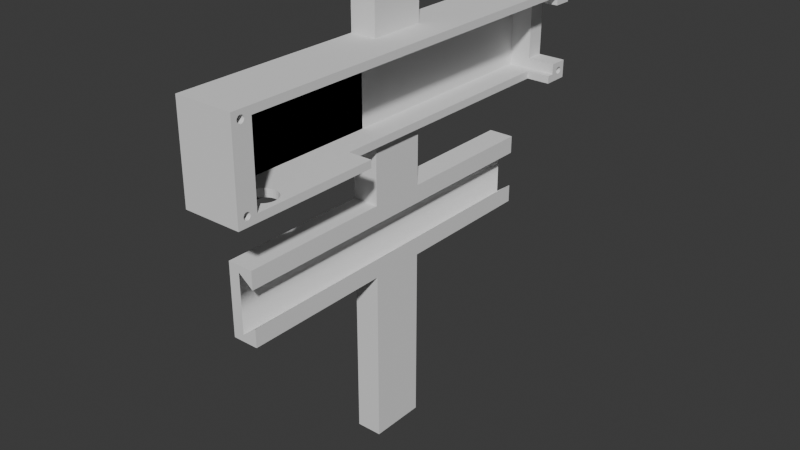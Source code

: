 # Source: frameholder.blend  (saved by Blender 4.1.24; exported with 4.5.12 LTS)
import bpy
from mathutils import Matrix  # noqa: F401  (used for matrix-valued properties, if any)

bpy.ops.wm.read_factory_settings(use_empty=True)
scene = bpy.context.scene
scene.name = 'Scene'

# ---- world
world_world = bpy.data.worlds.new('World'); scene.world = world_world
world_world.use_nodes = True; world_world.node_tree.nodes.clear()
_N = world_world.node_tree.nodes; _L = world_world.node_tree.links
n0 = _N.new('ShaderNodeOutputWorld'); n0.name = 'World Output'; n0.location = (300, 300)
n1 = _N.new('ShaderNodeBackground'); n1.name = 'Background'; n1.location = (10, 300)
n1.inputs[0].default_value = (0.05088, 0.05088, 0.05088, 1.0)
_L.new(n1.outputs[0], n0.inputs[0])
n0.is_active_output = True
world_world.color = (0.05088, 0.05088, 0.05088)
world_world.use_sun_shadow = False
world_world.sun_shadow_jitter_overblur = 0.0

# ---- meshes
me_cube_002 = bpy.data.meshes.new('Cube.002')
me_cube_002.from_pydata([(-0.152, 0.03725, 2.876), (0.7179, 0.3025, 2.916), (-0.2383, -0.2564, -1.003), (-0.152, 0.03733, 5.009), (0.7179, 0.3024, 2.897), (-0.2383, -0.2564, 1.0), (-0.152, -0.03629, 5.009), (0.7179, 0.3021, 2.879), (-0.2383, 0.2564, -1.003), (-0.2383, 0.2564, 1.0), (0.7179, 0.3016, 2.862), (-0.152, -0.03638, 2.876), (-0.152, 0.2826, 2.876), (0.7179, 0.301, 2.847), (0.3382, -0.2564, -1.003), (0.3382, -0.2564, 1.0), (0.7179, 0.3002, 2.834), (-0.152, 0.2832, 5.009), (0.7179, 0.2994, 2.825), (-0.152, -0.2816, 5.009), (0.3382, 0.2564, -1.003), (0.7179, 0.2984, 2.82), (0.3382, 0.2564, 1.0), (-0.152, -0.2822, 2.876), (0.7179, 0.2974, 2.818), (-0.06773, 0.2564, 0.8147), (-0.06773, 0.2564, -0.811), (0.7179, 0.2964, 2.82), (0.3382, 0.2564, -0.4994), (0.3382, 0.2564, 0.5031), (0.3382, -0.2564, -0.4994), (0.7179, 0.2955, 2.825), (0.3382, -0.2564, 0.5031), (-0.06773, -0.2564, 0.8147), (0.7179, 0.2946, 2.834), (-0.06773, -0.2564, -0.811), (-0.3704, -0.2564, -1.003), (0.7179, 0.2938, 2.847), (-0.3704, -0.2564, 1.0), (0.7179, 0.2932, 2.862), (-0.3704, 0.2564, -1.003), (-0.3704, 0.2564, 1.0), (0.7179, 0.2927, 2.879), (-0.2383, -0.04074, -1.003), (-0.2383, 0.04074, -1.003), (0.7179, 0.2924, 2.897), (-0.2383, -0.04074, 1.0), (-0.2383, 0.04074, 1.0), (0.3382, 0.04074, -0.4994), (0.7179, 0.2923, 2.916), (0.3382, -0.04074, -0.4994), (0.3382, 0.04074, 0.5031), (0.7179, 0.2924, 2.936), (0.3382, -0.04074, 0.5031), (-0.06773, 0.04074, -0.811), (0.7179, 0.2927, 2.954), (-0.06773, -0.04074, -0.811), (-0.06773, 0.04074, 0.8147), (0.7179, 0.2932, 2.971), (-0.06773, -0.04074, 0.8147), (0.7179, 0.2938, 2.986), (0.3382, -0.04074, 1.0), (0.3382, 0.04074, 1.0), (0.3382, -0.04074, -1.003), (0.7179, 0.2946, 2.998), (0.3382, 0.04074, -1.003), (0.7179, 0.2955, 3.007), (-0.3704, -0.04074, -1.003), (-0.3704, 0.04074, -1.003), (-0.3704, -0.04074, 1.0), (0.7179, 0.2964, 3.013), (-0.3704, 0.04074, 1.0), (0.7179, 0.2974, 3.015), (-0.2383, -0.04045, 6.303), (-0.2383, 0.04103, 6.303), (0.3382, -0.04045, 6.303), (0.7179, 0.2984, 3.013), (0.3382, 0.04103, 6.303), (0.7179, 0.2994, 3.007), (-0.3704, -0.04045, 6.303), (-0.3704, 0.04103, 6.303), (0.7179, 0.3002, 2.998), (-0.2383, -0.04074, -5.911), (-0.2383, 0.04074, -5.911), (0.3382, -0.04074, -5.911), (0.7179, 0.301, 2.986), (0.3382, 0.04074, -5.911), (0.7179, 0.3016, 2.971), (-0.3704, -0.04074, -5.911), (-0.3704, 0.04074, -5.911), (0.3382, 0.04084, 2.664), (0.7179, 0.3021, 2.954), (0.3382, 0.04093, 5.22), (0.3382, -0.04055, 5.22), (0.7179, 0.3024, 2.936), (0.3382, -0.04065, 2.664), (0.8312, 0.3025, 5.005), (-0.2383, -0.04055, 5.22), (-0.2383, -0.04065, 2.664), (-0.3704, -0.04055, 5.22), (0.8312, 0.3024, 4.985), (-0.3704, -0.04065, 2.664), (0.8312, 0.3021, 4.967), (-0.3704, 0.04093, 5.22), (-0.3704, 0.04084, 2.664), (0.8312, 0.3016, 4.95), (-0.2383, 0.04084, 2.664), (-0.2383, 0.04093, 5.22), (0.8312, 0.301, 4.935), (0.3382, 0.3096, 2.664), (0.3382, 0.3102, 5.22), (0.8312, 0.3002, 4.923), (0.3382, -0.3093, 5.22), (0.3382, -0.31, 2.664), (-0.2383, -0.3093, 5.22), (0.8312, 0.2994, 4.914), (-0.2383, -0.31, 2.664), (-0.3704, -0.3093, 5.22), (0.8312, 0.2984, 4.908), (-0.3704, -0.31, 2.664), (0.8312, 0.2974, 4.906), (-0.3704, 0.3102, 5.22), (-0.3704, 0.3096, 2.664), (0.8312, 0.2964, 4.908), (-0.2383, 0.3096, 2.664), (-0.2383, 0.3102, 5.22), (0.8312, 0.2955, 4.914), (1.202, 0.04093, 5.22), (1.202, -0.04055, 5.22), (0.8312, 0.2946, 4.923), (1.202, 0.3096, 2.664), (1.202, 0.3102, 5.22), (0.8312, 0.2938, 4.935), (1.202, -0.3093, 5.22), (1.202, -0.31, 2.664), (0.3382, 0.04085, 2.876), (0.8312, 0.2932, 4.95), (0.3382, 0.04092, 5.009), (1.202, 0.04092, 5.009), (0.8312, 0.2927, 4.967), (0.3382, -0.04064, 2.876), (0.3382, -0.04056, 5.009), (0.8312, 0.2924, 4.985), (1.202, -0.04056, 5.009), (0.8312, 0.2923, 5.005), (1.202, 0.03733, 5.009), (1.202, -0.03629, 5.009), (1.202, -0.2816, 5.009), (0.8312, 0.2924, 5.024), (1.202, -0.2822, 2.876), (1.202, 0.2826, 2.876), (0.8312, 0.2927, 5.042), (1.202, 0.2832, 5.009), (0.8312, 0.2932, 5.059), (-0.152, 0.03727, 3.716), (-0.152, 0.03729, 4.147), (0.8312, 0.2938, 5.074), (-0.152, 0.03731, 4.578), (0.435, 0.3097, 3.154), (0.8312, 0.2946, 5.087), (0.435, 0.3099, 4.166), (0.435, 0.3101, 4.768), (0.8312, 0.2955, 5.096), (1.202, 0.3101, 4.768), (1.202, 0.3097, 3.154), (0.8312, 0.2964, 5.101), (0.435, 0.2827, 3.158), (1.202, 0.2827, 3.158), (0.8312, 0.2974, 5.103), (1.202, 0.2831, 4.772), (0.435, 0.2829, 4.17), (0.435, 0.2831, 4.772), (0.8312, 0.2984, 5.101), (0.3306, -0.2488, 2.664), (0.8312, 0.2994, 5.096), (0.3375, -0.2525, 2.664), (0.3375, -0.2451, 2.664), (0.3581, -0.2416, 2.664), (0.8312, 0.3002, 5.087), (0.3581, -0.2561, 2.664), (0.8312, 0.301, 5.074), (0.3916, -0.2594, 2.664), (0.3916, -0.2383, 2.664), (0.4916, -0.233, 2.664), (0.8312, 0.3016, 5.059), (0.4367, -0.2354, 2.664), (0.8312, 0.3021, 5.042), (0.4367, -0.2622, 2.664), (0.4916, -0.2646, 2.664), (0.5543, -0.2663, 2.664), (0.8312, 0.3024, 5.024), (0.5543, -0.2313, 2.664), (0.7179, -0.2916, 2.916), (0.6223, -0.2674, 2.664), (0.6223, -0.2302, 2.664), (0.693, -0.2298, 2.664), (0.7179, -0.2917, 2.897), (0.693, -0.2678, 2.664), (0.7637, -0.2674, 2.664), (0.7179, -0.292, 2.879), (0.7637, -0.2302, 2.664), (0.8317, -0.2663, 2.664), (0.7179, -0.2925, 2.862), (0.8317, -0.2313, 2.664), (0.7179, -0.2931, 2.847), (0.8943, -0.2646, 2.664), (0.8943, -0.233, 2.664), (0.9492, -0.2354, 2.664), (0.7179, -0.2939, 2.834), (0.9492, -0.2622, 2.664), (0.7179, -0.2948, 2.825), (0.9943, -0.2594, 2.664), (0.9943, -0.2383, 2.664), (0.7179, -0.2957, 2.82), (1.028, -0.2561, 2.664), (1.028, -0.2416, 2.664), (1.048, -0.2451, 2.664), (0.7179, -0.2967, 2.818), (1.048, -0.2525, 2.664), (1.055, -0.2488, 2.664), (0.7179, -0.2977, 2.82), (0.3306, -0.2488, 2.876), (0.3375, -0.2451, 2.876), (0.7179, -0.2987, 2.825), (0.3375, -0.2525, 2.876), (0.3581, -0.2416, 2.876), (0.7179, -0.2995, 2.834), (0.3581, -0.2561, 2.876), (0.3916, -0.2383, 2.876), (0.7179, -0.3003, 2.847), (0.3916, -0.2594, 2.876), (0.7179, -0.3009, 2.862), (0.4367, -0.2354, 2.876), (0.4367, -0.2622, 2.876), (0.7179, -0.3014, 2.879), (0.4916, -0.233, 2.876), (0.4916, -0.2646, 2.876), (0.7179, -0.3017, 2.897), (0.5543, -0.2313, 2.876), (0.5543, -0.2663, 2.876), (0.693, -0.2678, 2.876), (0.7179, -0.3018, 2.916), (0.6223, -0.2302, 2.876), (0.7179, -0.3017, 2.936), (0.6223, -0.2674, 2.876), (0.7637, -0.2674, 2.876), (0.693, -0.2298, 2.876), (0.7179, -0.3014, 2.954), (0.8317, -0.2663, 2.876), (0.7637, -0.2302, 2.876), (0.7179, -0.3009, 2.971), (0.8943, -0.2646, 2.876), (0.8317, -0.2313, 2.876), (0.7179, -0.3003, 2.986), (0.9492, -0.2622, 2.876), (0.9492, -0.2354, 2.876), (0.7179, -0.2995, 2.998), (0.8943, -0.233, 2.876), (0.7179, -0.2987, 3.007), (0.9943, -0.2594, 2.876), (0.9943, -0.2383, 2.876), (1.028, -0.2561, 2.876), (0.7179, -0.2977, 3.013), (1.028, -0.2416, 2.876), (1.048, -0.2525, 2.876), (0.7179, -0.2967, 3.015), (1.048, -0.2451, 2.876), (1.055, -0.2488, 2.876), (0.7179, -0.2957, 3.013), (1.05, -0.2516, 2.876), (0.5503, 0.04084, 2.664), (0.7179, -0.2948, 3.007), (0.5503, -0.04065, 2.664), (1.202, -0.1011, 2.664), (0.7179, -0.2939, 2.998), (1.202, -0.1011, 2.876), (0.5503, 0.2728, 2.664), (0.7179, -0.2931, 2.986), (1.202, 0.2728, 2.664), (0.5503, -0.1011, 2.664), (0.7179, -0.2925, 2.971), (0.5503, 0.03725, 2.876), (0.7179, -0.292, 2.954), (0.5503, -0.03638, 2.876), (0.5503, -0.04064, 2.876), (0.7179, -0.2917, 2.936), (1.175, -0.1011, 2.876), (0.5503, -0.1011, 2.876), (0.5503, 0.04085, 2.876), (0.7179, -0.2916, 5.005), (0.5503, 0.2728, 2.876), (0.7179, -0.2917, 4.985), (1.202, 0.2728, 2.876), (0.7179, -0.292, 4.967), (0.7179, -0.2925, 4.95), (0.7179, -0.2931, 4.935), (0.7179, -0.2939, 4.923), (0.7179, -0.2948, 4.914), (0.7179, -0.2957, 4.908), (0.7179, -0.2967, 4.906), (0.7179, -0.2977, 4.908), (0.7179, -0.2987, 4.914), (0.7179, -0.2995, 4.923), (0.7179, -0.3003, 4.935), (0.7179, -0.3009, 4.95), (0.7179, -0.3014, 4.967), (0.7179, -0.3017, 4.985), (0.7179, -0.3018, 5.005), (0.7179, -0.3017, 5.024), (0.7179, -0.3014, 5.042), (0.7179, -0.3009, 5.059), (0.7179, -0.3003, 5.074), (0.7179, -0.2995, 5.087), (0.7179, -0.2987, 5.096), (0.7179, -0.2977, 5.101), (0.7179, -0.2967, 5.103), (0.7179, -0.2957, 5.101), (0.7179, -0.2948, 5.096), (0.7179, -0.2939, 5.087), (0.7179, -0.2931, 5.074), (0.7179, -0.2925, 5.059), (0.7179, -0.292, 5.042), (0.7179, -0.2917, 5.024), (1.202, -0.3018, 2.916), (1.202, -0.3017, 2.897), (1.202, -0.3017, 2.936), (1.202, -0.3009, 2.862), (1.202, -0.3014, 2.879), (1.202, -0.3014, 2.954), (1.202, -0.2967, 2.818), (1.202, -0.2977, 2.82), (1.202, -0.2987, 2.825), (1.202, -0.2995, 2.834), (1.202, -0.3003, 2.847), (1.202, -0.2916, 2.916), (1.202, -0.2917, 2.897), (1.202, -0.2917, 2.936), (1.202, -0.2925, 2.862), (1.202, -0.292, 2.879), (1.202, -0.292, 2.954), (1.202, -0.2925, 2.971), (1.202, -0.2957, 2.82), (1.202, -0.2948, 2.825), (1.202, -0.2939, 2.834), (1.202, -0.2931, 2.847), (1.202, -0.2931, 2.986), (1.202, -0.2939, 2.998), (1.202, -0.2948, 3.007), (1.202, -0.2957, 3.013), (1.202, -0.2967, 3.015), (1.202, -0.3009, 2.971), (1.202, -0.3003, 2.986), (1.202, -0.2995, 2.998), (1.202, -0.2987, 3.007), (1.202, -0.2977, 3.013), (1.202, -0.3018, 5.005), (1.202, -0.3017, 4.985), (1.202, -0.3017, 5.024), (1.202, -0.3009, 4.95), (1.202, -0.3014, 4.967), (1.202, -0.3014, 5.042), (1.202, -0.3009, 5.059), (1.202, -0.2977, 4.908), (1.202, -0.2987, 4.914), (1.202, -0.2995, 4.923), (1.202, -0.3003, 4.935), (1.202, -0.3003, 5.074), (1.202, -0.2995, 5.087), (1.202, -0.2987, 5.096), (1.202, -0.2977, 5.101), (1.202, -0.2916, 5.005), (1.202, -0.2917, 5.024), (1.202, -0.2917, 4.985), (1.202, -0.292, 5.042), (1.202, -0.2925, 4.95), (1.202, -0.292, 4.967), (1.202, -0.2925, 5.059), (1.202, -0.2931, 5.074), (1.202, -0.2948, 4.914), (1.202, -0.2939, 4.923), (1.202, -0.2931, 4.935), (1.202, -0.2939, 5.087), (1.202, -0.2948, 5.096), (1.202, -0.2957, 4.908), (1.202, -0.2967, 4.906), (1.202, -0.2957, 5.101), (1.202, -0.2967, 5.103), (1.202, 0.2923, 5.005), (1.202, 0.2924, 4.985), (1.202, 0.2924, 5.024), (1.202, 0.2932, 4.95), (1.202, 0.2927, 4.967), (1.202, 0.2927, 5.042), (1.202, 0.2932, 5.059), (1.202, 0.2955, 4.914), (1.202, 0.2946, 4.923), (1.202, 0.2938, 4.935), (1.202, 0.2938, 5.074), (1.202, 0.2946, 5.087), (1.202, 0.2955, 5.096), (1.202, 0.3025, 5.005), (1.202, 0.3024, 4.985), (1.202, 0.3024, 5.024), (1.202, 0.3016, 4.95), (1.202, 0.3021, 4.967), (1.202, 0.3021, 5.042), (1.202, 0.3016, 5.059), (1.202, 0.2984, 4.908), (1.202, 0.2994, 4.914), (1.202, 0.3002, 4.923), (1.202, 0.301, 4.935), (1.202, 0.301, 5.074), (1.202, 0.3002, 5.087), (1.202, 0.2994, 5.096), (1.202, 0.2984, 5.101), (1.202, 0.2974, 5.103), (1.202, 0.2964, 4.908), (1.202, 0.2974, 4.906), (1.202, 0.2964, 5.101), (1.202, 0.2923, 2.916), (1.202, 0.2924, 2.923), (1.202, 0.2924, 2.897), (1.202, 0.2938, 2.847), (1.202, 0.2932, 2.862), (1.202, 0.2927, 2.879), (1.202, 0.2974, 2.818), (1.202, 0.2964, 2.82), (1.202, 0.2984, 2.82), (1.202, 0.2955, 2.825), (1.202, 0.2994, 2.825), (1.202, 0.2946, 2.834), (1.202, 0.3002, 2.998), (1.202, 0.3025, 2.916), (1.202, 0.3024, 2.897), (1.202, 0.3024, 2.936), (1.202, 0.3021, 2.879), (1.202, 0.3021, 2.954), (1.202, 0.3002, 2.834), (1.202, 0.301, 2.847), (1.202, 0.3016, 2.862), (1.202, 0.3016, 2.971), (1.202, 0.301, 2.986), (1.202, 0.2994, 3.007), (1.202, 0.2924, 2.936), (1.202, 0.2927, 2.954), (1.202, 0.2932, 2.971), (1.202, 0.2938, 2.986), (1.202, 0.2984, 3.013), (1.202, 0.2974, 3.015), (1.202, 0.2946, 2.998), (1.202, 0.2955, 3.007), (1.202, 0.2964, 3.013)], [], [(47, 9, 41, 71), (26, 28, 20, 8, 9, 22, 29, 25), (48, 65, 20, 28), (53, 61, 15, 32), (33, 32, 15, 5, 2, 14, 30, 35), (43, 63, 14, 2), (61, 46, 5, 15), (57, 25, 26, 54), (56, 50, 30, 35), (51, 29, 25, 57), (68, 71, 41, 40), (2, 5, 38, 36), (9, 8, 40, 41), (43, 2, 36, 67), (8, 44, 68, 40), (43, 67, 88, 82), (36, 38, 69, 67), (67, 69, 71, 68), (32, 53, 59, 33), (53, 51, 57, 59), (26, 28, 48, 54), (54, 48, 50, 56), (33, 59, 56, 35), (59, 57, 54, 56), (22, 9, 47, 62), (97, 93, 75, 73), (8, 20, 65, 44), (44, 65, 86, 83), (29, 22, 62, 51), (51, 62, 61, 53), (30, 14, 63, 50), (50, 63, 65, 48), (5, 46, 69, 38), (93, 92, 77, 75), (77, 74, 73, 75), (73, 74, 80, 79), (99, 97, 73, 79), (103, 99, 79, 80), (92, 107, 74, 77), (107, 103, 80, 74), (83, 82, 88, 89), (83, 86, 84, 82), (67, 68, 89, 88), (65, 63, 84, 86), (63, 43, 82, 84), (68, 44, 83, 89), (47, 71, 104, 106), (62, 47, 106, 90), (71, 69, 101, 104), (104, 101, 99, 103), (69, 46, 98, 101), (61, 62, 90, 95), (46, 61, 95, 98), (98, 95, 113, 116), (90, 106, 124, 109), (97, 99, 117, 114), (124, 122, 121, 125), (109, 124, 125, 110), (119, 116, 114, 117), (116, 113, 112, 114), (107, 92, 110, 125), (106, 104, 122, 124), (93, 97, 114, 112), (99, 101, 119, 117), (101, 98, 116, 119), (95, 90, 270, 272), (103, 107, 125, 121), (104, 103, 121, 122), (145, 138, 127, 128, 143, 146), (149, 147, 370, 372, 375, 374, 380, 379, 378, 383, 384, 362, 363, 364, 365, 358, 359, 356, 355, 357, 360, 361, 366, 367, 368, 369, 386, 133, 134, 329, 330, 331, 332, 333, 326, 327, 324, 323, 325, 328, 350, 351, 352, 353, 354, 349, 348, 347, 346, 345, 340, 339, 336, 334, 335, 338), (370, 147, 143, 128, 133, 386, 385, 382, 381, 377, 376, 373, 371), (329, 134, 273, 275, 149, 338, 337, 344, 343, 342, 341), (270, 90, 109, 130, 278, 276), (158, 164, 130, 109, 110, 131, 163, 161, 160), (92, 93, 128, 127), (93, 112, 133, 128), (112, 113, 134, 133), (273, 134, 219, 216, 215, 212, 207, 206, 203, 200, 195, 194, 191, 183, 185, 182, 177, 176, 173, 113, 95, 272, 279), (218, 219, 134, 113, 173, 175, 179, 181, 187, 188, 189, 193, 197, 198, 201, 205, 209, 211, 214), (110, 92, 127, 131), (281, 0, 11, 283), (146, 6, 3, 145), (149, 23, 19, 147), (11, 140, 284, 283), (140, 11, 23, 149, 269, 264, 261, 259, 254, 251, 248, 245, 240, 244, 239, 236, 233, 230, 227, 224, 221, 222, 225, 228, 232, 235, 238, 242, 246, 249, 252, 257, 255, 260, 263, 266, 267, 286, 287, 284), (267, 269, 149, 275, 286), (147, 19, 6, 141, 143), (6, 146, 143, 141), (11, 23, 19, 6), (157, 3, 6, 19, 23, 11, 0, 154, 155), (137, 3, 145, 138), (138, 152, 17, 3, 137), (12, 0, 3, 17), (135, 288, 281, 0), (135, 0, 12, 150, 292, 290, 288), (166, 167, 150, 12, 17, 152, 169, 171, 170), (415, 131, 127, 138, 152, 387, 389, 392, 393, 397, 398, 399, 418), (387, 152, 169, 163, 131, 415, 414, 413, 412, 411, 406, 405, 402, 400, 401, 404, 403, 410, 409, 408, 407, 417, 416, 394, 395, 396, 390, 391, 388), (150, 292, 278, 130, 164, 448, 447, 442, 431, 441, 440, 436, 434, 432, 433, 435, 439, 438, 437, 429, 427, 425, 426, 428, 430, 422, 423, 424, 421, 419, 420), (448, 164, 167, 150, 420, 443, 444, 445, 446, 449, 450, 451), (166, 158, 160, 170), (170, 160, 161, 171), (164, 158, 166, 167), (161, 163, 169, 171), (246, 195, 200, 249), (249, 200, 203, 252), (252, 203, 206, 257), (257, 206, 207, 255), (255, 207, 212, 260), (260, 212, 215, 263), (263, 215, 216, 266), (266, 216, 219, 267), (269, 267, 219, 218, 264), (218, 214, 261, 264), (214, 211, 259, 261), (211, 209, 254, 259), (209, 205, 251, 254), (205, 201, 248, 251), (201, 198, 245, 248), (198, 197, 240, 245), (197, 193, 244, 240), (193, 189, 239, 244), (189, 188, 236, 239), (188, 187, 233, 236), (187, 181, 230, 233), (181, 179, 227, 230), (179, 175, 224, 227), (175, 173, 221, 224), (221, 173, 176, 222), (222, 176, 177, 225), (225, 177, 182, 228), (228, 182, 185, 232), (232, 185, 183, 235), (235, 183, 191, 238), (238, 191, 194, 242), (242, 194, 195, 246), (290, 276, 278, 292), (284, 287, 279, 272, 270, 276, 290, 288, 281, 283), (279, 287, 286, 275, 273), (1, 4, 433, 432), (4, 7, 435, 433), (7, 10, 439, 435), (10, 13, 438, 439), (13, 16, 437, 438), (16, 18, 429, 437), (18, 21, 427, 429), (21, 24, 425, 427), (24, 27, 426, 425), (27, 31, 428, 426), (31, 34, 430, 428), (34, 37, 422, 430), (37, 39, 423, 422), (39, 42, 424, 423), (42, 45, 421, 424), (45, 49, 419, 421), (49, 52, 443, 420, 419), (52, 55, 444, 443), (55, 58, 445, 444), (58, 60, 446, 445), (60, 64, 449, 446), (64, 66, 450, 449), (66, 70, 451, 450), (70, 72, 448, 451), (72, 76, 447, 448), (76, 78, 442, 447), (78, 81, 431, 442), (81, 85, 441, 431), (85, 87, 440, 441), (87, 91, 436, 440), (91, 94, 434, 436), (94, 1, 432, 434), (70, 66, 64, 60, 58, 55, 52, 49, 45, 42, 39, 37, 34, 31, 27, 24, 21, 18, 16, 13, 10, 7, 4, 1, 94, 91, 87, 85, 81, 78, 76, 72), (96, 100, 401, 400), (100, 102, 404, 401), (102, 105, 403, 404), (105, 108, 410, 403), (108, 111, 409, 410), (111, 115, 408, 409), (115, 118, 407, 408), (118, 120, 417, 407), (120, 123, 416, 417), (123, 126, 394, 416), (126, 129, 395, 394), (129, 132, 396, 395), (132, 136, 390, 396), (136, 139, 391, 390), (139, 142, 388, 391), (142, 144, 387, 388), (144, 148, 389, 387), (148, 151, 392, 389), (151, 153, 393, 392), (153, 156, 397, 393), (156, 159, 398, 397), (159, 162, 399, 398), (162, 165, 418, 399), (165, 168, 415, 418), (168, 172, 414, 415), (172, 174, 413, 414), (174, 178, 412, 413), (178, 180, 411, 412), (180, 184, 406, 411), (184, 186, 405, 406), (186, 190, 402, 405), (190, 96, 400, 402), (165, 162, 159, 156, 153, 151, 148, 144, 142, 139, 136, 132, 129, 126, 123, 120, 118, 115, 111, 108, 105, 102, 100, 96, 190, 186, 184, 180, 178, 174, 172, 168), (334, 192, 196, 335), (335, 196, 199, 338), (338, 199, 202, 337), (337, 202, 204, 344), (344, 204, 208, 343), (343, 208, 210, 342), (210, 213, 341, 342), (213, 217, 329, 341), (329, 217, 220, 330), (330, 220, 223, 331), (331, 223, 226, 332), (332, 226, 229, 333), (333, 229, 231, 326), (326, 231, 234, 327), (327, 234, 237, 324), (324, 237, 241, 323), (323, 241, 243, 325), (325, 243, 247, 328), (328, 247, 250, 350), (350, 250, 253, 351), (351, 253, 256, 352), (352, 256, 258, 353), (258, 262, 354, 353), (262, 265, 349, 354), (349, 265, 268, 348), (348, 268, 271, 347), (347, 271, 274, 346), (346, 274, 277, 345), (345, 277, 280, 340), (340, 280, 282, 339), (339, 282, 285, 336), (336, 285, 192, 334), (262, 258, 256, 253, 250, 247, 243, 241, 237, 234, 231, 229, 226, 223, 220, 217, 213, 210, 208, 204, 202, 199, 196, 192, 285, 282, 280, 277, 274, 271, 268, 265), (370, 289, 291, 372), (372, 291, 293, 375), (375, 293, 294, 374), (374, 294, 295, 380), (380, 295, 296, 379), (379, 296, 297, 378), (378, 297, 298, 383), (383, 298, 299, 384), (299, 300, 362, 384), (300, 301, 363, 362), (363, 301, 302, 364), (364, 302, 303, 365), (365, 303, 304, 358), (358, 304, 305, 359), (359, 305, 306, 356), (356, 306, 307, 355), (355, 307, 308, 357), (357, 308, 309, 360), (360, 309, 310, 361), (361, 310, 311, 366), (366, 311, 312, 367), (367, 312, 313, 368), (368, 313, 314, 369), (369, 314, 315, 386), (315, 316, 385, 386), (316, 317, 382, 385), (382, 317, 318, 381), (381, 318, 319, 377), (377, 319, 320, 376), (376, 320, 321, 373), (373, 321, 322, 371), (371, 322, 289, 370), (314, 313, 312, 311, 310, 309, 308, 307, 306, 305, 304, 303, 302, 301, 300, 299, 298, 297, 296, 295, 294, 293, 291, 289, 322, 321, 320, 319, 318, 317, 316, 315)])
me_cube_002.polygons.foreach_set('use_smooth', [0, 0, 0, 0, 0, 0, 0, 1, 1, 1, 0, 0, 0, 0, 0, 0, 0, 0, 1, 1, 1, 1, 1, 1, 0, 0, 0, 0, 0, 0, 0, 0, 0, 0, 0, 0, 0, 0, 0, 0, 0, 0, 0, 0, 0, 0, 0, 0, 0, 0, 0, 0, 0, 0, 0, 0, 0, 0, 0, 0, 0, 0, 0, 0, 0, 0, 0, 0, 0, 0, 0, 0, 0, 0, 0, 0, 0, 0, 0, 0, 0, 0, 0, 0, 0, 0, 0, 0, 0, 0, 0, 0, 0, 0, 0, 0, 0, 0, 0, 0, 0, 0, 0, 0, 0, 0, 0, 0, 0, 0, 0, 0, 0, 0, 0, 0, 0, 0, 0, 0, 0, 0, 0, 0, 0, 0, 0, 0, 0, 0, 0, 0, 0, 0, 0, 0, 0, 0, 0, 0, 0, 0, 0, 0, 0, 0, 0, 0, 0, 0, 0, 0, 0, 0, 0, 0, 0, 0, 0, 0, 0, 0, 0, 0, 0, 0, 0, 0, 0, 0, 0, 0, 0, 0, 0, 0, 0, 0, 0, 0, 0, 0, 0, 0, 0, 0, 0, 0, 0, 0, 0, 0, 0, 0, 0, 0, 0, 0, 0, 0, 0, 0, 0, 0, 0, 0, 0, 0, 0, 0, 0, 0, 0, 0, 0, 0, 0, 0, 0, 0, 0, 0, 0, 0, 0, 0, 0, 0, 0, 0, 0, 0, 0, 0, 0, 0, 0, 0, 0, 0, 0, 0, 0, 0, 0, 0, 0, 0, 0, 0, 0, 0, 0, 0, 0, 0, 0, 0, 0, 0, 0, 0, 0, 0, 0, 0, 0, 0, 0, 0, 0])
_uv = me_cube_002.uv_layers.new(name='UVMap')
_uv.uv.foreach_set('vector', [0.875, 0.5833, 0.875, 0.5, 0.875, 0.5, 0.875, 0.5833, 0.3989, 0.324, 0.4378, 0.5, 0.375, 0.5, 0.375, 0.25, 0.625, 0.25, 0.625, 0.5, 0.563, 0.5, 0.6018, 0.324, 0.4378, 0.5833, 0.375, 0.5833, 0.375, 0.5, 0.4378, 0.5, 0.563, 0.6667, 0.625, 0.6667, 0.625, 0.75, 0.563, 0.75, 0.6018, 0.926, 0.563, 0.75, 0.625, 0.75, 0.625, 1.0, 0.375, 1.0, 0.375, 0.75, 0.4378, 0.75, 0.3989, 0.926, 0.125, 0.6667, 0.375, 0.6667, 0.375, 0.75, 0.125, 0.75, 0.625, 0.6667, 0.875, 0.6667, 0.875, 0.75, 0.625, 0.75, 0.0, 0.0, 0.0, 0.0, 0.0, 0.0, 0.0, 0.0, 0.0, 0.0, 0.0, 0.0, 0.0, 0.0, 0.0, 0.0, 0.0, 0.0, 0.0, 0.0, 0.0, 0.0, 0.0, 0.0, 0.375, 0.1667, 0.625, 0.1667, 0.625, 0.25, 0.375, 0.25, 0.375, 1.0, 0.625, 1.0, 0.625, 1.0, 0.375, 1.0, 0.625, 0.25, 0.375, 0.25, 0.375, 0.25, 0.625, 0.25, 0.125, 0.6667, 0.125, 0.75, 0.125, 0.75, 0.125, 0.6667, 0.125, 0.5, 0.125, 0.5833, 0.125, 0.5833, 0.125, 0.5, 0.125, 0.6667, 0.125, 0.6667, 0.125, 0.6667, 0.125, 0.6667, 0.375, 0.0, 0.625, 0.0, 0.625, 0.08333, 0.375, 0.08333, 0.375, 0.08333, 0.625, 0.08333, 0.625, 0.1667, 0.375, 0.1667, 0.0, 0.0, 0.0, 0.0, 0.0, 0.0, 0.0, 0.0, 0.0, 0.0, 0.0, 0.0, 0.0, 0.0, 0.0, 0.0, 0.0, 0.0, 0.0, 0.0, 0.0, 0.0, 0.0, 0.0, 0.0, 0.0, 0.0, 0.0, 0.0, 0.0, 0.0, 0.0, 0.0, 0.0, 0.0, 0.0, 0.0, 0.0, 0.0, 0.0, 0.0, 0.0, 0.0, 0.0, 0.0, 0.0, 0.0, 0.0, 0.625, 0.5, 0.875, 0.5, 0.875, 0.5833, 0.625, 0.5833, 0.875, 0.6667, 0.625, 0.6667, 0.625, 0.6667, 0.875, 0.6667, 0.125, 0.5, 0.375, 0.5, 0.375, 0.5833, 0.125, 0.5833, 0.125, 0.5833, 0.375, 0.5833, 0.375, 0.5833, 0.125, 0.5833, 0.563, 0.5, 0.625, 0.5, 0.625, 0.5833, 0.563, 0.5833, 0.563, 0.5833, 0.625, 0.5833, 0.625, 0.6667, 0.563, 0.6667, 0.4378, 0.75, 0.375, 0.75, 0.375, 0.6667, 0.4378, 0.6667, 0.4378, 0.6667, 0.375, 0.6667, 0.375, 0.5833, 0.4378, 0.5833, 0.875, 0.75, 0.875, 0.6667, 0.875, 0.6667, 0.875, 0.75, 0.625, 0.6667, 0.625, 0.5833, 0.625, 0.5833, 0.625, 0.6667, 0.625, 0.5833, 0.875, 0.5833, 0.875, 0.6667, 0.625, 0.6667, 0.875, 0.6667, 0.875, 0.5833, 0.875, 0.5833, 0.875, 0.6667, 0.875, 0.6667, 0.875, 0.6667, 0.875, 0.6667, 0.875, 0.6667, 0.625, 0.1667, 0.625, 0.08333, 0.625, 0.08333, 0.625, 0.1667, 0.625, 0.5833, 0.875, 0.5833, 0.875, 0.5833, 0.625, 0.5833, 0.875, 0.5833, 0.875, 0.5833, 0.875, 0.5833, 0.875, 0.5833, 0.125, 0.5833, 0.125, 0.6667, 0.125, 0.6667, 0.125, 0.5833, 0.125, 0.5833, 0.375, 0.5833, 0.375, 0.6667, 0.125, 0.6667, 0.375, 0.08333, 0.375, 0.1667, 0.375, 0.1667, 0.375, 0.08333, 0.375, 0.5833, 0.375, 0.6667, 0.375, 0.6667, 0.375, 0.5833, 0.375, 0.6667, 0.125, 0.6667, 0.125, 0.6667, 0.375, 0.6667, 0.125, 0.5833, 0.125, 0.5833, 0.125, 0.5833, 0.125, 0.5833, 0.875, 0.5833, 0.875, 0.5833, 0.875, 0.5833, 0.875, 0.5833, 0.625, 0.5833, 0.875, 0.5833, 0.875, 0.5833, 0.625, 0.5833, 0.625, 0.1667, 0.625, 0.08333, 0.625, 0.08333, 0.625, 0.1667, 0.625, 0.1667, 0.625, 0.08333, 0.625, 0.08333, 0.625, 0.1667, 0.875, 0.6667, 0.875, 0.6667, 0.875, 0.6667, 0.875, 0.6667, 0.625, 0.6667, 0.625, 0.5833, 0.625, 0.5833, 0.625, 0.6667, 0.875, 0.6667, 0.625, 0.6667, 0.625, 0.6667, 0.875, 0.6667, 0.875, 0.6667, 0.625, 0.6667, 0.625, 0.6667, 0.875, 0.6667, 0.625, 0.5833, 0.875, 0.5833, 0.875, 0.5833, 0.625, 0.5833, 0.875, 0.6667, 0.875, 0.6667, 0.875, 0.6667, 0.875, 0.6667, 0.875, 0.5833, 0.875, 0.5833, 0.875, 0.5833, 0.875, 0.5833, 0.625, 0.5833, 0.875, 0.5833, 0.875, 0.5833, 0.625, 0.5833, 0.875, 0.6667, 0.875, 0.6667, 0.875, 0.6667, 0.875, 0.6667, 0.875, 0.6667, 0.625, 0.6667, 0.625, 0.6667, 0.875, 0.6667, 0.875, 0.5833, 0.625, 0.5833, 0.625, 0.5833, 0.875, 0.5833, 0.875, 0.5833, 0.875, 0.5833, 0.875, 0.5833, 0.875, 0.5833, 0.625, 0.6667, 0.875, 0.6667, 0.875, 0.6667, 0.625, 0.6667, 0.625, 0.08333, 0.625, 0.08333, 0.625, 0.08333, 0.625, 0.08333, 0.875, 0.6667, 0.875, 0.6667, 0.875, 0.6667, 0.875, 0.6667, 0.625, 0.6667, 0.625, 0.5833, 0.625, 0.5833, 0.625, 0.6667, 0.875, 0.5833, 0.875, 0.5833, 0.875, 0.5833, 0.875, 0.5833, 0.625, 0.1667, 0.625, 0.1667, 0.625, 0.1667, 0.625, 0.1667, 0.625, 0.587, 0.625, 0.5833, 0.625, 0.5833, 0.625, 0.6667, 0.625, 0.6667, 0.625, 0.6623, 0.625, 0.6667, 0.625, 0.6667, 0.625, 0.6667, 0.625, 0.6667, 0.625, 0.6667, 0.625, 0.6667, 0.625, 0.6667, 0.625, 0.6667, 0.625, 0.6667, 0.625, 0.6667, 0.625, 0.6667, 0.625, 0.6667, 0.625, 0.6667, 0.625, 0.6667, 0.625, 0.6667, 0.625, 0.6667, 0.625, 0.6667, 0.625, 0.6667, 0.625, 0.6667, 0.625, 0.6667, 0.625, 0.6667, 0.625, 0.6667, 0.625, 0.6667, 0.625, 0.6667, 0.625, 0.6667, 0.625, 0.6667, 0.625, 0.6667, 0.625, 0.6667, 0.625, 0.6667, 0.625, 0.6667, 0.625, 0.6667, 0.625, 0.6667, 0.625, 0.6667, 0.625, 0.6667, 0.625, 0.6667, 0.625, 0.6667, 0.625, 0.6667, 0.625, 0.6667, 0.625, 0.6667, 0.625, 0.6667, 0.625, 0.6667, 0.625, 0.6667, 0.625, 0.6667, 0.625, 0.6667, 0.625, 0.6667, 0.625, 0.6667, 0.625, 0.6667, 0.625, 0.6667, 0.625, 0.6667, 0.625, 0.6667, 0.625, 0.6667, 0.625, 0.6667, 0.625, 0.6667, 0.625, 0.6667, 0.625, 0.6667, 0.625, 0.6667, 0.625, 0.6667, 0.625, 0.6667, 0.625, 0.6667, 0.625, 0.6667, 0.625, 0.6667, 0.625, 0.6667, 0.625, 0.6667, 0.625, 0.6667, 0.625, 0.6667, 0.625, 0.6667, 0.625, 0.6667, 0.625, 0.6667, 0.625, 0.6667, 0.625, 0.6667, 0.625, 0.6667, 0.625, 0.6667, 0.625, 0.6667, 0.625, 0.6667, 0.625, 0.6667, 0.625, 0.6667, 0.625, 0.6667, 0.625, 0.6667, 0.625, 0.6667, 0.625, 0.6667, 0.625, 0.5833, 0.625, 0.5833, 0.625, 0.5833, 0.625, 0.5833, 0.625, 0.5833, 0.625, 0.5833, 0.625, 0.5833, 0.625, 0.5833, 0.625, 0.5833, 0.625, 0.5833, 0.625, 0.5833, 0.625, 0.5833, 0.625, 0.5833, 0.625, 0.5833, 0.625, 0.5833, 0.625, 0.5833, 0.625, 0.6667, 0.625, 0.6667, 0.625, 0.5833, 0.625, 0.6667, 0.625, 0.6667, 0.625, 0.6667, 0.625, 0.6667, 0.625, 0.6667, 0.625, 0.6667, 0.625, 0.6667, 0.625, 0.6667, 0.625, 0.6667, 0.625, 0.6667, 0.625, 0.6667, 0.625, 0.6667, 0.625, 0.6667, 0.625, 0.6667, 0.625, 0.6667, 0.625, 0.6667, 0.625, 0.6667, 0.625, 0.6667, 0.625, 0.6667, 0.625, 0.6667, 0.625, 0.6667, 0.625, 0.6667, 0.625, 0.6667, 0.625, 0.6667, 0.625, 0.6667, 0.625, 0.6667, 0.625, 0.6667, 0.625, 0.6667, 0.625, 0.6667, 0.625, 0.6667, 0.625, 0.6667, 0.625, 0.6667, 0.625, 0.6667, 0.625, 0.6667, 0.625, 0.6667, 0.625, 0.6667, 0.625, 0.6667, 0.625, 0.6667, 0.625, 0.6667, 0.625, 0.6667, 0.625, 0.6667, 0.625, 0.6667, 0.625, 0.6667, 0.625, 0.6667, 0.625, 0.6667, 0.625, 0.6667, 0.625, 0.6667, 0.625, 0.6667, 0.625, 0.6667, 0.625, 0.6667, 0.625, 0.5833, 0.625, 0.5833, 0.625, 0.5833, 0.625, 0.5833, 0.625, 0.5833, 0.625, 0.5833, 0.625, 0.6667, 0.625, 0.6667, 0.625, 0.6667, 0.625, 0.6667, 0.625, 0.5833, 0.625, 0.5833, 0.625, 0.6667, 0.625, 0.6667, 0.625, 0.6667, 0.625, 0.6667, 0.625, 0.6667, 0.625, 0.6667, 0.625, 0.6667, 0.625, 0.6667, 0.625, 0.6667, 0.625, 0.6667, 0.625, 0.6667, 0.625, 0.6667, 0.625, 0.6667, 0.625, 0.6667, 0.625, 0.6667, 0.625, 0.6667, 0.625, 0.6667, 0.625, 0.6667, 0.625, 0.6667, 0.625, 0.6667, 0.625, 0.6667, 0.625, 0.6667, 0.625, 0.6667, 0.625, 0.6667, 0.625, 0.6667, 0.625, 0.6667, 0.625, 0.6667, 0.625, 0.6667, 0.625, 0.6667, 0.625, 0.6667, 0.625, 0.6667, 0.625, 0.6667, 0.625, 0.6667, 0.625, 0.6667, 0.625, 0.6667, 0.625, 0.6667, 0.625, 0.6667, 0.625, 0.6667, 0.625, 0.6667, 0.625, 0.6667, 0.625, 0.6667, 0.625, 0.6667, 0.625, 0.6667, 0.625, 0.6667, 0.625, 0.6667, 0.625, 0.6667, 0.625, 0.6667, 0.625, 0.6667, 0.625, 0.6667, 0.625, 0.6667, 0.625, 0.6667, 0.625, 0.6667, 0.625, 0.6667, 0.0, 0.0, 0.0, 0.0, 0.0, 0.0, 0.0, 0.0, 0.0, 0.0, 0.0, 0.0, 0.0, 0.0, 0.0, 0.0, 0.0, 0.0, 0.625, 0.6667, 0.625, 0.6667, 0.625, 0.6667, 0.0, 0.0, 0.625, 0.5833, 0.625, 0.5833, 0.0, 0.0, 0.625, 0.6667, 0.625, 0.6667, 0.625, 0.6667, 0.625, 0.5833, 0.625, 0.5833, 0.625, 0.5833, 0.0, 0.0, 0.0, 0.0, 0.0, 0.0, 0.0, 0.0, 0.0, 0.0, 0.0, 0.0, 0.0, 0.0, 0.0, 0.0, 0.0, 0.0, 0.0, 0.0, 0.0, 0.0, 0.0, 0.0, 0.0, 0.0, 0.0, 0.0, 0.0, 0.0, 0.0, 0.0, 0.0, 0.0, 0.0, 0.0, 0.0, 0.0, 0.0, 0.0, 0.0, 0.0, 0.0, 0.0, 0.0, 0.0, 0.0, 0.0, 0.0, 0.0, 0.0, 0.0, 0.0, 0.0, 0.0, 0.0, 0.0, 0.0, 0.0, 0.0, 0.0, 0.0, 0.0, 0.0, 0.0, 0.0, 0.5866, 0.5475, 0.625, 0.5833, 0.625, 0.5833, 0.0, 0.0, 0.0, 0.0, 0.2918, 0.2724, 0.4422, 0.4127, 0.5103, 0.4763, 0.5413, 0.5052, 0.5589, 0.5216, 0.5701, 0.5321, 0.5778, 0.5393, 0.5831, 0.5442, 0.2918, 0.2724, 0.0, 0.0, 0.0, 0.0, 0.625, 0.5833, 0.625, 0.5833, 0.5866, 0.5475, 0.5889, 0.5496, 0.5898, 0.5505, 0.5894, 0.5501, 0.5873, 0.5482, 0.5825, 0.5436, 0.5724, 0.5342, 0.5507, 0.514, 0.512, 0.4779, 0.4813, 0.4492, 0.4626, 0.4318, 0.446, 0.4163, 0.4283, 0.3997, 0.4086, 0.3813, 0.3871, 0.3613, 0.3643, 0.34, 0.341, 0.3183, 0.3179, 0.2967, 0.296, 0.2763, 0.2762, 0.2577, 0.2593, 0.2421, 0.2467, 0.2302, 0.2398, 0.2238, 0.2435, 0.2273, 0.0, 0.0, 0.02833, 0.02644, 0.625, 0.5833, 0.625, 0.5833, 0.625, 0.5833, 0.3425, 0.3196, 0.3654, 0.3411, 0.3876, 0.3618, 0.4081, 0.3809, 0.4262, 0.3978, 0.4412, 0.4118, 0.4527, 0.4225, 0.4605, 0.4298, 0.4651, 0.4341, 0.4689, 0.4376, 0.4794, 0.4475, 0.4945, 0.4616, 0.5005, 0.4671, 0.5005, 0.4671, 0.4969, 0.4638, 0.4902, 0.4576, 0.4803, 0.4483, 0.4666, 0.4355, 0.4488, 0.4189, 0.4264, 0.398, 0.3986, 0.3721, 0.3589, 0.335, 0.2789, 0.2603, 0.2372, 0.2214, 0.2289, 0.2137, 0.2289, 0.2136, 0.3425, 0.3196, 0.625, 0.5833, 0.0, 0.0, 0.0, 0.0, 0.2289, 0.2136, 0.2293, 0.214, 0.2351, 0.2195, 0.2455, 0.2291, 0.2598, 0.2425, 0.2774, 0.2589, 0.2976, 0.2777, 0.3196, 0.2983, 0.0, 0.0, 0.0, 0.0, 0.0, 0.0, 0.0, 0.0, 0.0, 0.0, 0.0, 0.0, 0.0, 0.0, 0.0, 0.0, 0.0, 0.0, 0.0, 0.0, 0.0, 0.0, 0.0, 0.0, 0.0, 0.0, 0.0, 0.0, 0.0, 0.0, 0.0, 0.0, 1.0, 0.8759, 1.0, 0.7834, 0.9688, 0.7834, 0.9688, 0.8759, 0.9688, 0.8759, 0.9688, 0.7834, 0.9375, 0.7834, 0.9375, 0.8759, 0.9375, 0.8759, 0.9375, 0.7834, 0.9062, 0.7834, 0.9062, 0.8759, 0.9062, 0.8759, 0.9062, 0.7834, 0.875, 0.7834, 0.875, 0.8759, 0.875, 0.8759, 0.875, 0.7834, 0.8438, 0.7834, 0.8438, 0.8759, 0.8438, 0.8759, 0.8438, 0.7834, 0.8125, 0.7834, 0.8125, 0.8759, 0.8125, 0.8759, 0.8125, 0.7834, 0.7812, 0.7834, 0.7812, 0.8759, 0.7812, 0.8759, 0.7812, 0.7834, 0.75, 0.7834, 0.75, 0.8759, 0.7265, 0.8759, 0.75, 0.8759, 0.75, 0.7834, 0.7188, 0.7834, 0.7188, 0.8759, 0.7188, 0.7834, 0.6875, 0.7834, 0.6875, 0.8759, 0.7188, 0.8759, 0.6875, 0.7834, 0.6562, 0.7834, 0.6562, 0.8759, 0.6875, 0.8759, 0.6562, 0.7834, 0.625, 0.7834, 0.625, 0.8759, 0.6562, 0.8759, 0.625, 0.7834, 0.5938, 0.7834, 0.5938, 0.8759, 0.625, 0.8759, 0.5938, 0.7834, 0.5625, 0.7834, 0.5625, 0.8759, 0.5938, 0.8759, 0.5625, 0.7834, 0.5312, 0.7834, 0.5312, 0.8759, 0.5625, 0.8759, 0.5312, 0.7834, 0.5, 0.7834, 0.5, 0.8759, 0.5312, 0.8759, 0.5, 0.7834, 0.4688, 0.7834, 0.4688, 0.8759, 0.5, 0.8759, 0.4688, 0.7834, 0.4375, 0.7834, 0.4375, 0.8759, 0.4688, 0.8759, 0.4375, 0.7834, 0.4062, 0.7834, 0.4062, 0.8759, 0.4375, 0.8759, 0.4062, 0.7834, 0.375, 0.7834, 0.375, 0.8759, 0.4062, 0.8759, 0.375, 0.7834, 0.3438, 0.7834, 0.3438, 0.8759, 0.375, 0.8759, 0.3438, 0.7834, 0.3125, 0.7834, 0.3125, 0.8759, 0.3438, 0.8759, 0.3125, 0.7834, 0.2812, 0.7834, 0.2812, 0.8759, 0.3125, 0.8759, 0.2812, 0.7834, 0.25, 0.7834, 0.25, 0.8759, 0.2812, 0.8759, 0.25, 0.8759, 0.25, 0.7834, 0.2188, 0.7834, 0.2188, 0.8759, 0.2188, 0.8759, 0.2188, 0.7834, 0.1875, 0.7834, 0.1875, 0.8759, 0.1875, 0.8759, 0.1875, 0.7834, 0.1562, 0.7834, 0.1562, 0.8759, 0.1562, 0.8759, 0.1562, 0.7834, 0.125, 0.7834, 0.125, 0.8759, 0.125, 0.8759, 0.125, 0.7834, 0.09375, 0.7834, 0.09375, 0.8759, 0.09375, 0.8759, 0.09375, 0.7834, 0.0625, 0.7834, 0.0625, 0.8759, 0.0625, 0.8759, 0.0625, 0.7834, 0.03125, 0.7834, 0.03125, 0.8759, 0.03125, 0.8759, 0.03125, 0.7834, 0.0, 0.7834, 0.0, 0.8759, 0.4901, 0.5, 0.4566, 0.5, 0.4566, 0.2983, 0.4901, 0.2983, 0.4901, 0.7232, 0.4901, 0.75, 0.4566, 0.75, 0.4566, 0.7232, 0.4566, 0.6599, 0.4566, 0.5, 0.4901, 0.5, 0.4901, 0.6599, 0.4901, 0.6627, 0.4901, 0.7199, 0.4566, 0.75, 0.4901, 0.75, 0.4901, 0.9431, 0.4901, 0.9517, 0.4566, 0.9517, 1.0, 0.5, 0.9688, 0.5, 0.9688, 0.7448, 1.0, 0.7448, 0.9688, 0.5, 0.9375, 0.5, 0.9375, 0.7448, 0.9688, 0.7448, 0.9375, 0.5, 0.9062, 0.5, 0.9062, 0.7448, 0.9375, 0.7448, 0.9062, 0.5, 0.875, 0.5, 0.875, 0.7448, 0.9062, 0.7448, 0.875, 0.5, 0.8438, 0.5, 0.8438, 0.7448, 0.875, 0.7448, 0.8438, 0.5, 0.8125, 0.5, 0.8125, 0.7448, 0.8438, 0.7448, 0.8125, 0.5, 0.7812, 0.5, 0.7812, 0.7448, 0.8125, 0.7448, 0.7812, 0.5, 0.75, 0.5, 0.75, 0.7448, 0.7812, 0.7448, 0.75, 0.5, 0.7188, 0.5, 0.7188, 0.7448, 0.75, 0.7448, 0.7188, 0.5, 0.6875, 0.5, 0.6875, 0.7448, 0.7188, 0.7448, 0.6875, 0.5, 0.6562, 0.5, 0.6562, 0.7448, 0.6875, 0.7448, 0.6562, 0.5, 0.625, 0.5, 0.625, 0.7448, 0.6562, 0.7448, 0.625, 0.5, 0.5938, 0.5, 0.5938, 0.7448, 0.625, 0.7448, 0.5938, 0.5, 0.5625, 0.5, 0.5625, 0.7448, 0.5938, 0.7448, 0.5625, 0.5, 0.5312, 0.5, 0.5312, 0.7448, 0.5625, 0.7448, 0.5312, 0.5, 0.5, 0.5, 0.5, 0.7448, 0.5312, 0.7448, 0.5, 0.5, 0.4688, 0.5, 0.4688, 0.7448, 0.4885, 0.7448, 0.5, 0.7448, 0.4688, 0.5, 0.4375, 0.5, 0.4375, 0.7448, 0.4688, 0.7448, 0.4375, 0.5, 0.4062, 0.5, 0.4062, 0.7448, 0.4375, 0.7448, 0.4062, 0.5, 0.375, 0.5, 0.375, 0.7448, 0.4062, 0.7448, 0.375, 0.5, 0.3438, 0.5, 0.3438, 0.7448, 0.375, 0.7448, 0.3438, 0.5, 0.3125, 0.5, 0.3125, 0.7448, 0.3438, 0.7448, 0.3125, 0.5, 0.2812, 0.5, 0.2812, 0.7448, 0.3125, 0.7448, 0.2812, 0.5, 0.25, 0.5, 0.25, 0.7448, 0.2812, 0.7448, 0.25, 0.5, 0.2188, 0.5, 0.2188, 0.7448, 0.25, 0.7448, 0.2188, 0.5, 0.1875, 0.5, 0.1875, 0.7448, 0.2188, 0.7448, 0.1875, 0.5, 0.1562, 0.5, 0.1562, 0.7448, 0.1875, 0.7448, 0.1562, 0.5, 0.125, 0.5, 0.125, 0.7448, 0.1562, 0.7448, 0.125, 0.5, 0.09375, 0.5, 0.09375, 0.7448, 0.125, 0.7448, 0.09375, 0.5, 0.0625, 0.5, 0.0625, 0.7448, 0.09375, 0.7448, 0.0625, 0.5, 0.03125, 0.5, 0.03125, 0.7448, 0.0625, 0.7448, 0.03125, 0.5, 0.0, 0.5, 0.0, 0.7448, 0.03125, 0.7448, 0.9854, 0.2032, 0.9717, 0.1582, 0.9496, 0.1167, 0.9197, 0.08029, 0.8833, 0.05045, 0.8418, 0.02827, 0.7968, 0.01461, 0.75, 0.01, 0.7968, 0.01461, 0.8418, 0.02827, 0.8833, 0.05045, 0.9197, 0.08029, 0.9496, 0.1167, 0.9717, 0.1582, 0.9854, 0.2032, 0.99, 0.25, 0.9854, 0.2968, 0.9717, 0.3418, 0.9496, 0.3833, 0.9197, 0.4197, 0.8833, 0.4496, 0.8418, 0.4717, 0.7032, 0.4854, 0.75, 0.49, 0.7032, 0.4854, 0.8418, 0.4717, 0.8833, 0.4496, 0.9197, 0.4197, 0.9496, 0.3833, 0.9717, 0.3418, 0.9854, 0.2968, 0.99, 0.25, 1.0, 0.5, 0.9688, 0.5, 0.9688, 0.7448, 1.0, 0.7448, 0.9688, 0.5, 0.9375, 0.5, 0.9375, 0.7448, 0.9688, 0.7448, 0.9375, 0.5, 0.9062, 0.5, 0.9062, 0.7448, 0.9375, 0.7448, 0.9062, 0.5, 0.875, 0.5, 0.875, 0.7448, 0.9062, 0.7448, 0.875, 0.5, 0.8438, 0.5, 0.8438, 0.7448, 0.875, 0.7448, 0.8438, 0.5, 0.8125, 0.5, 0.8125, 0.7448, 0.8438, 0.7448, 0.8125, 0.5, 0.7812, 0.5, 0.7812, 0.7448, 0.8125, 0.7448, 0.7812, 0.5, 0.75, 0.5, 0.75, 0.7448, 0.7812, 0.7448, 0.75, 0.5, 0.7188, 0.5, 0.7188, 0.7448, 0.75, 0.7448, 0.7188, 0.5, 0.6875, 0.5, 0.6875, 0.7448, 0.7188, 0.7448, 0.6875, 0.5, 0.6562, 0.5, 0.6562, 0.7448, 0.6875, 0.7448, 0.6562, 0.5, 0.625, 0.5, 0.625, 0.7448, 0.6562, 0.7448, 0.625, 0.5, 0.5938, 0.5, 0.5938, 0.7448, 0.625, 0.7448, 0.5938, 0.5, 0.5625, 0.5, 0.5625, 0.7448, 0.5938, 0.7448, 0.5625, 0.5, 0.5312, 0.5, 0.5312, 0.7448, 0.5625, 0.7448, 0.5312, 0.5, 0.5, 0.5, 0.5, 0.7448, 0.5312, 0.7448, 0.5, 0.5, 0.4688, 0.5, 0.4688, 0.7448, 0.5, 0.7448, 0.4688, 0.5, 0.4375, 0.5, 0.4375, 0.7448, 0.4688, 0.7448, 0.4375, 0.5, 0.4062, 0.5, 0.4062, 0.7448, 0.4375, 0.7448, 0.4062, 0.5, 0.375, 0.5, 0.375, 0.7448, 0.4062, 0.7448, 0.375, 0.5, 0.3438, 0.5, 0.3438, 0.7448, 0.375, 0.7448, 0.3438, 0.5, 0.3125, 0.5, 0.3125, 0.7448, 0.3438, 0.7448, 0.3125, 0.5, 0.2812, 0.5, 0.2812, 0.7448, 0.3125, 0.7448, 0.2812, 0.5, 0.25, 0.5, 0.25, 0.7448, 0.2812, 0.7448, 0.25, 0.5, 0.2188, 0.5, 0.2188, 0.7448, 0.25, 0.7448, 0.2188, 0.5, 0.1875, 0.5, 0.1875, 0.7448, 0.2188, 0.7448, 0.1875, 0.5, 0.1562, 0.5, 0.1562, 0.7448, 0.1875, 0.7448, 0.1562, 0.5, 0.125, 0.5, 0.125, 0.7448, 0.1562, 0.7448, 0.125, 0.5, 0.09375, 0.5, 0.09375, 0.7448, 0.125, 0.7448, 0.09375, 0.5, 0.0625, 0.5, 0.0625, 0.7448, 0.09375, 0.7448, 0.0625, 0.5, 0.03125, 0.5, 0.03125, 0.7448, 0.0625, 0.7448, 0.03125, 0.5, 0.0, 0.5, 0.0, 0.7448, 0.03125, 0.7448, 0.9854, 0.2032, 0.9717, 0.1582, 0.9496, 0.1167, 0.9197, 0.08029, 0.8833, 0.05045, 0.8418, 0.02827, 0.7968, 0.01461, 0.75, 0.01, 0.7968, 0.01461, 0.8418, 0.02827, 0.8833, 0.05045, 0.9197, 0.08029, 0.9496, 0.1167, 0.9717, 0.1582, 0.9854, 0.2032, 0.99, 0.25, 0.9854, 0.2968, 0.9717, 0.3418, 0.9496, 0.3833, 0.9197, 0.4197, 0.8833, 0.4496, 0.8418, 0.4717, 0.7032, 0.4854, 0.75, 0.49, 0.7032, 0.4854, 0.8418, 0.4717, 0.8833, 0.4496, 0.9197, 0.4197, 0.9496, 0.3833, 0.9717, 0.3418, 0.9854, 0.2968, 0.99, 0.25, 1.0, 0.7448, 1.0, 0.5, 0.9688, 0.5, 0.9688, 0.7448, 0.9688, 0.7448, 0.9688, 0.5, 0.9375, 0.5, 0.9375, 0.7448, 0.9375, 0.7448, 0.9375, 0.5, 0.9062, 0.5, 0.9062, 0.7448, 0.9062, 0.7448, 0.9062, 0.5, 0.875, 0.5, 0.875, 0.7448, 0.875, 0.7448, 0.875, 0.5, 0.8438, 0.5, 0.8438, 0.7448, 0.8438, 0.7448, 0.8438, 0.5, 0.8125, 0.5, 0.8125, 0.7448, 0.8125, 0.5, 0.7812, 0.5, 0.7812, 0.7448, 0.8125, 0.7448, 0.7812, 0.5, 0.75, 0.5, 0.75, 0.7448, 0.7812, 0.7448, 0.75, 0.7448, 0.75, 0.5, 0.7188, 0.5, 0.7188, 0.7448, 0.7188, 0.7448, 0.7188, 0.5, 0.6875, 0.5, 0.6875, 0.7448, 0.6875, 0.7448, 0.6875, 0.5, 0.6562, 0.5, 0.6562, 0.7448, 0.6562, 0.7448, 0.6562, 0.5, 0.625, 0.5, 0.625, 0.7448, 0.625, 0.7448, 0.625, 0.5, 0.5938, 0.5, 0.5938, 0.7448, 0.5938, 0.7448, 0.5938, 0.5, 0.5625, 0.5, 0.5625, 0.7448, 0.5625, 0.7448, 0.5625, 0.5, 0.5312, 0.5, 0.5312, 0.7448, 0.5312, 0.7448, 0.5312, 0.5, 0.5, 0.5, 0.5, 0.7448, 0.5, 0.7448, 0.5, 0.5, 0.4688, 0.5, 0.4688, 0.7448, 0.4688, 0.7448, 0.4688, 0.5, 0.4375, 0.5, 0.4375, 0.7448, 0.4375, 0.7448, 0.4375, 0.5, 0.4062, 0.5, 0.4062, 0.7448, 0.4062, 0.7448, 0.4062, 0.5, 0.375, 0.5, 0.375, 0.7448, 0.375, 0.7448, 0.375, 0.5, 0.3438, 0.5, 0.3438, 0.7448, 0.3438, 0.7448, 0.3438, 0.5, 0.3125, 0.5, 0.3125, 0.7448, 0.3125, 0.5, 0.2812, 0.5, 0.2812, 0.7448, 0.3125, 0.7448, 0.2812, 0.5, 0.25, 0.5, 0.25, 0.7448, 0.2812, 0.7448, 0.25, 0.7448, 0.25, 0.5, 0.2188, 0.5, 0.2188, 0.7448, 0.2188, 0.7448, 0.2188, 0.5, 0.1875, 0.5, 0.1875, 0.7448, 0.1875, 0.7448, 0.1875, 0.5, 0.1562, 0.5, 0.1562, 0.7448, 0.1562, 0.7448, 0.1562, 0.5, 0.125, 0.5, 0.125, 0.7448, 0.125, 0.7448, 0.125, 0.5, 0.09375, 0.5, 0.09375, 0.7448, 0.09375, 0.7448, 0.09375, 0.5, 0.0625, 0.5, 0.0625, 0.7448, 0.0625, 0.7448, 0.0625, 0.5, 0.03125, 0.5, 0.03125, 0.7448, 0.03125, 0.7448, 0.03125, 0.5, 0.0, 0.5, 0.0, 0.7448, 0.9854, 0.2032, 0.9717, 0.1582, 0.9496, 0.1167, 0.9197, 0.08029, 0.8833, 0.05045, 0.8418, 0.02827, 0.7968, 0.01461, 0.75, 0.01, 0.7968, 0.01461, 0.8418, 0.02827, 0.8833, 0.05045, 0.9197, 0.08029, 0.9496, 0.1167, 0.9717, 0.1582, 0.9854, 0.2032, 0.99, 0.25, 0.9854, 0.2968, 0.9717, 0.3418, 0.9496, 0.3833, 0.9197, 0.4197, 0.8833, 0.4496, 0.8418, 0.4717, 0.7032, 0.4854, 0.75, 0.49, 0.7032, 0.4854, 0.8418, 0.4717, 0.8833, 0.4496, 0.9197, 0.4197, 0.9496, 0.3833, 0.9717, 0.3418, 0.9854, 0.2968, 0.99, 0.25, 1.0, 0.7448, 1.0, 0.5, 0.9688, 0.5, 0.9688, 0.7448, 0.9688, 0.7448, 0.9688, 0.5, 0.9375, 0.5, 0.9375, 0.7448, 0.9375, 0.7448, 0.9375, 0.5, 0.9062, 0.5, 0.9062, 0.7448, 0.9062, 0.7448, 0.9062, 0.5, 0.875, 0.5, 0.875, 0.7448, 0.875, 0.7448, 0.875, 0.5, 0.8438, 0.5, 0.8438, 0.7448, 0.8438, 0.7448, 0.8438, 0.5, 0.8125, 0.5, 0.8125, 0.7448, 0.8125, 0.7448, 0.8125, 0.5, 0.7812, 0.5, 0.7812, 0.7448, 0.7812, 0.7448, 0.7812, 0.5, 0.75, 0.5, 0.75, 0.7448, 0.75, 0.5, 0.7188, 0.5, 0.7188, 0.7448, 0.75, 0.7448, 0.7188, 0.5, 0.6875, 0.5, 0.6875, 0.7448, 0.7188, 0.7448, 0.6875, 0.7448, 0.6875, 0.5, 0.6562, 0.5, 0.6562, 0.7448, 0.6562, 0.7448, 0.6562, 0.5, 0.625, 0.5, 0.625, 0.7448, 0.625, 0.7448, 0.625, 0.5, 0.5938, 0.5, 0.5938, 0.7448, 0.5938, 0.7448, 0.5938, 0.5, 0.5625, 0.5, 0.5625, 0.7448, 0.5625, 0.7448, 0.5625, 0.5, 0.5312, 0.5, 0.5312, 0.7448, 0.5312, 0.7448, 0.5312, 0.5, 0.5, 0.5, 0.5, 0.7448, 0.5, 0.7448, 0.5, 0.5, 0.4688, 0.5, 0.4688, 0.7448, 0.4688, 0.7448, 0.4688, 0.5, 0.4375, 0.5, 0.4375, 0.7448, 0.4375, 0.7448, 0.4375, 0.5, 0.4062, 0.5, 0.4062, 0.7448, 0.4062, 0.7448, 0.4062, 0.5, 0.375, 0.5, 0.375, 0.7448, 0.375, 0.7448, 0.375, 0.5, 0.3438, 0.5, 0.3438, 0.7448, 0.3438, 0.7448, 0.3438, 0.5, 0.3125, 0.5, 0.3125, 0.7448, 0.3125, 0.7448, 0.3125, 0.5, 0.2812, 0.5, 0.2812, 0.7448, 0.2812, 0.7448, 0.2812, 0.5, 0.25, 0.5, 0.25, 0.7448, 0.25, 0.5, 0.2188, 0.5, 0.2188, 0.7448, 0.25, 0.7448, 0.2188, 0.5, 0.1875, 0.5, 0.1875, 0.7448, 0.2188, 0.7448, 0.1875, 0.7448, 0.1875, 0.5, 0.1562, 0.5, 0.1562, 0.7448, 0.1562, 0.7448, 0.1562, 0.5, 0.125, 0.5, 0.125, 0.7448, 0.125, 0.7448, 0.125, 0.5, 0.09375, 0.5, 0.09375, 0.7448, 0.09375, 0.7448, 0.09375, 0.5, 0.0625, 0.5, 0.0625, 0.7448, 0.0625, 0.7448, 0.0625, 0.5, 0.03125, 0.5, 0.03125, 0.7448, 0.03125, 0.7448, 0.03125, 0.5, 0.0, 0.5, 0.0, 0.7448, 0.9854, 0.2032, 0.9717, 0.1582, 0.9496, 0.1167, 0.9197, 0.08029, 0.8833, 0.05045, 0.8418, 0.02827, 0.7968, 0.01461, 0.75, 0.01, 0.7968, 0.01461, 0.8418, 0.02827, 0.8833, 0.05045, 0.9197, 0.08029, 0.9496, 0.1167, 0.9717, 0.1582, 0.9854, 0.2032, 0.99, 0.25, 0.9854, 0.2968, 0.9717, 0.3418, 0.9496, 0.3833, 0.9197, 0.4197, 0.8833, 0.4496, 0.8418, 0.4717, 0.7032, 0.4854, 0.75, 0.49, 0.7032, 0.4854, 0.8418, 0.4717, 0.8833, 0.4496, 0.9197, 0.4197, 0.9496, 0.3833, 0.9717, 0.3418, 0.9854, 0.2968, 0.99, 0.25])
me_cube_002.update()

# ---- objects
ob_frameholder = bpy.data.objects.new('frameholder', me_cube_002)

# ---- transforms, parenting, visibility, modifiers, constraints
ob_frameholder.location = (-335.9, -21.98, 277.0)
ob_frameholder.scale = (18.24, 348.4, 17.98)

# ---- collection membership
scene.collection.objects.link(ob_frameholder)

# ---- scene / render settings (as saved in the file)
scene.frame_start = 1; scene.frame_end = 250; scene.frame_set(13)
scene.render.engine = 'BLENDER_EEVEE_NEXT'
scene.cycles.sampling_pattern = 'TABULATED_SOBOL'
scene.eevee.ray_tracing_options.trace_max_roughness = 0.0
scene.unit_settings.scale_length = 0.001
bpy.context.view_layer.update()

# ---- added for rendering (the .blend has no active camera and no usable light): camera, sun
cam_auto = bpy.data.cameras.new('AutoCamera')
cam_auto.lens = 50.0
cam_auto.sensor_width = 36.0
cam_auto.clip_end = 5024.46
ob_auto_camera = bpy.data.objects.new('AutoCamera', cam_auto)
scene.collection.objects.link(ob_auto_camera)
ob_auto_camera.location = (-42.0128, -365.484, 509.585)
ob_auto_camera.rotation_euler = (1.09748, -7.21219e-08, 0.694738)
scene.camera = ob_auto_camera
light_auto_sun = bpy.data.lights.new('AutoSun', 'SUN')
light_auto_sun.energy = 3.0
light_auto_sun.angle = 0.0523599
ob_auto_sun = bpy.data.objects.new('AutoSun', light_auto_sun)
scene.collection.objects.link(ob_auto_sun)
ob_auto_sun.rotation_euler = (0.872665, 0.174533, 0.523599)
bpy.context.view_layer.update()
